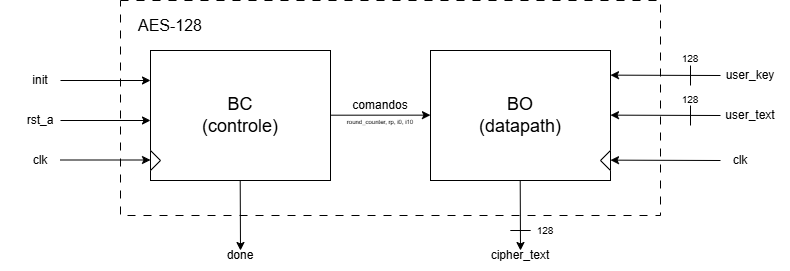

The diagram above was exported from draw.io. Its source (the exported page's mxGraphModel, read from the mxfile embedded in the PNG):
<mxGraphModel dx="1010" dy="535" grid="1" gridSize="10" guides="1" tooltips="1" connect="1" arrows="1" fold="1" page="1" pageScale="1" pageWidth="827" pageHeight="1169" background="#ffffff" math="0" shadow="0">
  <root>
    <mxCell id="0" />
    <mxCell id="1" parent="0" />
    <mxCell id="J_oQh4iKAjOzZr-kLnIX-1" parent="1" style="rounded=0;whiteSpace=wrap;html=1;labelBackgroundColor=none;" value="" vertex="1">
      <mxGeometry height="130" width="180" x="150" y="290" as="geometry" />
    </mxCell>
    <mxCell id="J_oQh4iKAjOzZr-kLnIX-3" parent="1" style="rounded=0;whiteSpace=wrap;html=1;labelBackgroundColor=none;" value="" vertex="1">
      <mxGeometry height="130" width="180" x="430" y="290" as="geometry" />
    </mxCell>
    <mxCell id="J_oQh4iKAjOzZr-kLnIX-4" parent="1" style="text;html=1;whiteSpace=wrap;strokeColor=none;fillColor=none;align=center;verticalAlign=middle;rounded=0;labelBackgroundColor=none;" value="&lt;font style=&quot;font-size: 18px;&quot;&gt;BC&lt;/font&gt;&lt;div&gt;&lt;font style=&quot;font-size: 18px;&quot;&gt;(controle)&lt;/font&gt;&lt;/div&gt;" vertex="1">
      <mxGeometry height="40" width="130" x="175" y="335" as="geometry" />
    </mxCell>
    <mxCell id="J_oQh4iKAjOzZr-kLnIX-5" parent="1" style="text;html=1;whiteSpace=wrap;strokeColor=none;fillColor=none;align=center;verticalAlign=middle;rounded=0;labelBackgroundColor=none;" value="&lt;div&gt;&lt;font style=&quot;font-size: 18px;&quot;&gt;BO&lt;br&gt;(datapath)&lt;/font&gt;&lt;/div&gt;" vertex="1">
      <mxGeometry height="40" width="130" x="455" y="335" as="geometry" />
    </mxCell>
    <mxCell id="J_oQh4iKAjOzZr-kLnIX-7" parent="1" style="triangle;whiteSpace=wrap;html=1;rounded=0;labelBackgroundColor=none;" value="" vertex="1">
      <mxGeometry height="20" width="10" x="150" y="390" as="geometry" />
    </mxCell>
    <mxCell id="J_oQh4iKAjOzZr-kLnIX-8" parent="1" style="triangle;whiteSpace=wrap;html=1;rotation=-180;rounded=0;labelBackgroundColor=none;" value="" vertex="1">
      <mxGeometry height="20" width="10" x="600" y="390" as="geometry" />
    </mxCell>
    <mxCell id="J_oQh4iKAjOzZr-kLnIX-10" parent="1" style="rounded=0;whiteSpace=wrap;html=1;fillColor=none;dashed=1;dashPattern=8 8;portConstraintRotation=0;labelBackgroundColor=none;" value="" vertex="1">
      <mxGeometry height="215" width="540" x="120" y="240" as="geometry" />
    </mxCell>
    <mxCell id="J_oQh4iKAjOzZr-kLnIX-9" parent="1" style="text;html=1;whiteSpace=wrap;strokeColor=none;fillColor=none;align=center;verticalAlign=middle;rounded=0;labelBackgroundColor=none;" value="&lt;font style=&quot;font-size: 16px;&quot;&gt;AES-128&lt;/font&gt;" vertex="1">
      <mxGeometry height="30" width="80" x="130" y="250" as="geometry" />
    </mxCell>
    <mxCell id="J_oQh4iKAjOzZr-kLnIX-11" edge="1" parent="1" style="endArrow=classic;html=1;rounded=0;labelBackgroundColor=none;fontColor=default;" value="">
      <mxGeometry height="50" relative="1" width="50" as="geometry">
        <mxPoint x="60" y="320" as="sourcePoint" />
        <mxPoint x="150" y="320" as="targetPoint" />
      </mxGeometry>
    </mxCell>
    <mxCell id="J_oQh4iKAjOzZr-kLnIX-13" edge="1" parent="1" style="endArrow=classic;html=1;rounded=0;labelBackgroundColor=none;fontColor=default;" value="">
      <mxGeometry height="50" relative="1" width="50" as="geometry">
        <mxPoint x="60" y="360" as="sourcePoint" />
        <mxPoint x="150" y="360" as="targetPoint" />
      </mxGeometry>
    </mxCell>
    <mxCell id="J_oQh4iKAjOzZr-kLnIX-14" edge="1" parent="1" style="endArrow=classic;html=1;rounded=0;labelBackgroundColor=none;fontColor=default;" value="">
      <mxGeometry height="50" relative="1" width="50" as="geometry">
        <mxPoint x="60" y="399.5" as="sourcePoint" />
        <mxPoint x="150" y="399.5" as="targetPoint" />
      </mxGeometry>
    </mxCell>
    <mxCell id="J_oQh4iKAjOzZr-kLnIX-15" edge="1" parent="1" style="endArrow=classic;html=1;rounded=0;entryX=0.574;entryY=0.437;entryDx=0;entryDy=0;entryPerimeter=0;labelBackgroundColor=none;fontColor=default;" value="">
      <mxGeometry height="50" relative="1" width="50" as="geometry">
        <mxPoint x="330" y="354.69" as="sourcePoint" />
        <mxPoint x="429.96000000000004" y="354.64500000000004" as="targetPoint" />
      </mxGeometry>
    </mxCell>
    <mxCell id="J_oQh4iKAjOzZr-kLnIX-17" edge="1" parent="1" style="endArrow=classic;html=1;rounded=0;labelBackgroundColor=none;fontColor=default;" value="">
      <mxGeometry height="50" relative="1" width="50" as="geometry">
        <mxPoint x="239.71" y="420" as="sourcePoint" />
        <mxPoint x="240" y="490" as="targetPoint" />
      </mxGeometry>
    </mxCell>
    <mxCell id="J_oQh4iKAjOzZr-kLnIX-18" edge="1" parent="1" style="endArrow=classic;html=1;rounded=0;labelBackgroundColor=none;fontColor=default;" value="">
      <mxGeometry height="50" relative="1" width="50" as="geometry">
        <mxPoint x="519.71" y="420" as="sourcePoint" />
        <mxPoint x="520" y="490" as="targetPoint" />
      </mxGeometry>
    </mxCell>
    <mxCell id="J_oQh4iKAjOzZr-kLnIX-19" parent="1" style="text;html=1;whiteSpace=wrap;strokeColor=none;fillColor=none;align=center;verticalAlign=middle;rounded=0;labelBackgroundColor=none;" value="&lt;font&gt;done&lt;/font&gt;" vertex="1">
      <mxGeometry height="30" width="80" x="200" y="480" as="geometry" />
    </mxCell>
    <mxCell id="J_oQh4iKAjOzZr-kLnIX-20" parent="1" style="text;html=1;whiteSpace=wrap;strokeColor=none;fillColor=none;align=center;verticalAlign=middle;rounded=0;labelBackgroundColor=none;" value="cipher_text" vertex="1">
      <mxGeometry height="30" width="80" x="480" y="480" as="geometry" />
    </mxCell>
    <mxCell id="J_oQh4iKAjOzZr-kLnIX-21" parent="1" style="text;html=1;whiteSpace=wrap;strokeColor=none;fillColor=none;align=center;verticalAlign=middle;rounded=0;labelBackgroundColor=none;" value="&lt;font&gt;init&lt;/font&gt;" vertex="1">
      <mxGeometry height="30" width="80" y="305" as="geometry" />
    </mxCell>
    <mxCell id="J_oQh4iKAjOzZr-kLnIX-22" parent="1" style="text;html=1;whiteSpace=wrap;strokeColor=none;fillColor=none;align=center;verticalAlign=middle;rounded=0;labelBackgroundColor=none;" value="&lt;font&gt;rst_a&lt;/font&gt;" vertex="1">
      <mxGeometry height="30" width="80" y="345" as="geometry" />
    </mxCell>
    <mxCell id="J_oQh4iKAjOzZr-kLnIX-23" parent="1" style="text;html=1;whiteSpace=wrap;strokeColor=none;fillColor=none;align=center;verticalAlign=middle;rounded=0;labelBackgroundColor=none;" value="&lt;font&gt;clk&lt;/font&gt;" vertex="1">
      <mxGeometry height="30" width="80" y="385" as="geometry" />
    </mxCell>
    <mxCell id="J_oQh4iKAjOzZr-kLnIX-24" edge="1" parent="1" style="endArrow=classic;html=1;rounded=0;labelBackgroundColor=none;fontColor=default;" value="">
      <mxGeometry height="50" relative="1" width="50" as="geometry">
        <mxPoint x="720" y="400" as="sourcePoint" />
        <mxPoint x="610" y="399.64" as="targetPoint" />
      </mxGeometry>
    </mxCell>
    <mxCell id="J_oQh4iKAjOzZr-kLnIX-25" parent="1" style="text;html=1;whiteSpace=wrap;strokeColor=none;fillColor=none;align=center;verticalAlign=middle;rounded=0;labelBackgroundColor=none;" value="&lt;font&gt;clk&lt;/font&gt;" vertex="1">
      <mxGeometry height="30" width="80" x="700" y="385" as="geometry" />
    </mxCell>
    <mxCell id="J_oQh4iKAjOzZr-kLnIX-26" parent="1" style="text;html=1;whiteSpace=wrap;strokeColor=none;fillColor=none;align=center;verticalAlign=middle;rounded=0;labelBackgroundColor=none;" value="comandos&lt;span style=&quot;color: rgba(0, 0, 0, 0); font-family: monospace; font-size: 0px; text-align: start; white-space: nowrap;&quot;&gt;%3CmxGraphModel%3E%3Croot%3E%3CmxCell%20id%3D%220%22%2F%3E%3CmxCell%20id%3D%221%22%20parent%3D%220%22%2F%3E%3CmxCell%20id%3D%222%22%20parent%3D%221%22%20style%3D%22text%3Bhtml%3D1%3BwhiteSpace%3Dwrap%3BstrokeColor%3Dnone%3BfillColor%3Dnone%3Balign%3Dcenter%3BverticalAlign%3Dmiddle%3Brounded%3D0%3B%22%20value%3D%22%26lt%3Bfont%26gt%3Binit%26lt%3B%2Ffont%26gt%3B%22%20vertex%3D%221%22%3E%3CmxGeometry%20height%3D%2230%22%20width%3D%2280%22%20y%3D%22305%22%20as%3D%22geometry%22%2F%3E%3C%2FmxCell%3E%3C%2Froot%3E%3C%2FmxGraphModel%3E&lt;/span&gt;" vertex="1">
      <mxGeometry height="30" width="80" x="340" y="330" as="geometry" />
    </mxCell>
    <mxCell id="J_oQh4iKAjOzZr-kLnIX-27" parent="1" style="text;html=1;whiteSpace=wrap;strokeColor=none;fillColor=none;align=center;verticalAlign=middle;rounded=0;labelBackgroundColor=none;" value="&lt;font style=&quot;font-size: 6px;&quot;&gt;round_counter, rp, i0, i10&lt;/font&gt;" vertex="1">
      <mxGeometry height="30" width="80" x="340" y="345" as="geometry" />
    </mxCell>
    <mxCell id="J_oQh4iKAjOzZr-kLnIX-30" edge="1" parent="1" style="endArrow=classic;html=1;rounded=0;labelBackgroundColor=none;fontColor=default;" value="">
      <mxGeometry height="50" relative="1" width="50" as="geometry">
        <mxPoint x="720" y="355" as="sourcePoint" />
        <mxPoint x="610" y="354.64" as="targetPoint" />
      </mxGeometry>
    </mxCell>
    <mxCell id="J_oQh4iKAjOzZr-kLnIX-31" parent="1" style="text;html=1;whiteSpace=wrap;strokeColor=none;fillColor=none;align=center;verticalAlign=middle;rounded=0;labelBackgroundColor=none;" value="&lt;font&gt;user_text&lt;/font&gt;" vertex="1">
      <mxGeometry height="30" width="80" x="710" y="340" as="geometry" />
    </mxCell>
    <mxCell id="J_oQh4iKAjOzZr-kLnIX-32" edge="1" parent="1" style="endArrow=classic;html=1;rounded=0;labelBackgroundColor=none;fontColor=default;" value="">
      <mxGeometry height="50" relative="1" width="50" as="geometry">
        <mxPoint x="720" y="315" as="sourcePoint" />
        <mxPoint x="610" y="314.64" as="targetPoint" />
      </mxGeometry>
    </mxCell>
    <mxCell id="J_oQh4iKAjOzZr-kLnIX-33" parent="1" style="text;html=1;whiteSpace=wrap;strokeColor=none;fillColor=none;align=center;verticalAlign=middle;rounded=0;labelBackgroundColor=none;" value="&lt;font&gt;user_key&lt;/font&gt;" vertex="1">
      <mxGeometry height="30" width="80" x="710" y="300" as="geometry" />
    </mxCell>
    <mxCell id="J_oQh4iKAjOzZr-kLnIX-34" edge="1" parent="1" style="endArrow=none;html=1;rounded=0;labelBackgroundColor=none;fontColor=default;" value="">
      <mxGeometry height="50" relative="1" width="50" as="geometry">
        <mxPoint x="690" y="325" as="sourcePoint" />
        <mxPoint x="690" y="305" as="targetPoint" />
      </mxGeometry>
    </mxCell>
    <mxCell id="J_oQh4iKAjOzZr-kLnIX-35" edge="1" parent="1" style="endArrow=none;html=1;rounded=0;labelBackgroundColor=none;fontColor=default;" value="">
      <mxGeometry height="50" relative="1" width="50" as="geometry">
        <mxPoint x="690" y="365" as="sourcePoint" />
        <mxPoint x="690" y="345" as="targetPoint" />
      </mxGeometry>
    </mxCell>
    <mxCell id="J_oQh4iKAjOzZr-kLnIX-36" edge="1" parent="1" style="endArrow=none;html=1;rounded=0;labelBackgroundColor=none;fontColor=default;" value="">
      <mxGeometry height="50" relative="1" width="50" as="geometry">
        <mxPoint x="509.82" y="470" as="sourcePoint" />
        <mxPoint x="530.17" y="470" as="targetPoint" />
      </mxGeometry>
    </mxCell>
    <mxCell id="J_oQh4iKAjOzZr-kLnIX-37" parent="1" style="text;html=1;whiteSpace=wrap;strokeColor=none;fillColor=none;align=center;verticalAlign=middle;rounded=0;labelBackgroundColor=none;" value="&lt;font style=&quot;font-size: 10px;&quot;&gt;128&lt;/font&gt;" vertex="1">
      <mxGeometry height="30" width="80" x="650" y="283" as="geometry" />
    </mxCell>
    <mxCell id="J_oQh4iKAjOzZr-kLnIX-38" parent="1" style="text;html=1;whiteSpace=wrap;strokeColor=none;fillColor=none;align=center;verticalAlign=middle;rounded=0;labelBackgroundColor=none;" value="&lt;font style=&quot;font-size: 10px;&quot;&gt;128&lt;/font&gt;" vertex="1">
      <mxGeometry height="30" width="80" x="650" y="324" as="geometry" />
    </mxCell>
    <mxCell id="J_oQh4iKAjOzZr-kLnIX-39" parent="1" style="text;html=1;whiteSpace=wrap;strokeColor=none;fillColor=none;align=center;verticalAlign=middle;rounded=0;labelBackgroundColor=none;" value="&lt;font style=&quot;font-size: 10px;&quot;&gt;128&lt;/font&gt;" vertex="1">
      <mxGeometry height="30" width="80" x="505" y="455" as="geometry" />
    </mxCell>
  </root>
</mxGraphModel>